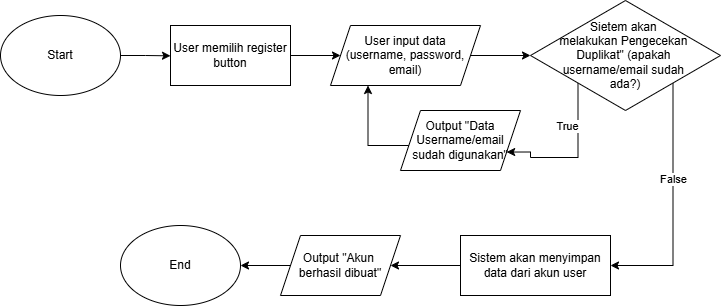

The diagram above was exported from draw.io. Its source (the exported page's mxGraphModel, read from the mxfile embedded in the PNG):
<mxGraphModel dx="872" dy="473" grid="1" gridSize="10" guides="1" tooltips="1" connect="1" arrows="1" fold="1" page="1" pageScale="1" pageWidth="850" pageHeight="1100" math="0" shadow="0">
  <root>
    <mxCell id="0" />
    <mxCell id="1" parent="0" />
    <mxCell id="LuMDnQut0QMZwKFuLTOf-6" edge="1" parent="1" source="LuMDnQut0QMZwKFuLTOf-1" style="edgeStyle=orthogonalEdgeStyle;rounded=0;orthogonalLoop=1;jettySize=auto;html=1;exitX=1;exitY=0.5;exitDx=0;exitDy=0;">
      <mxGeometry relative="1" as="geometry">
        <mxPoint x="220" y="100.33333333333331" as="targetPoint" />
      </mxGeometry>
    </mxCell>
    <mxCell id="LuMDnQut0QMZwKFuLTOf-1" parent="1" style="ellipse;whiteSpace=wrap;html=1;" value="Start" vertex="1">
      <mxGeometry height="80" width="120" x="50" y="60" as="geometry" />
    </mxCell>
    <mxCell id="LuMDnQut0QMZwKFuLTOf-9" edge="1" parent="1" source="LuMDnQut0QMZwKFuLTOf-8" style="edgeStyle=orthogonalEdgeStyle;rounded=0;orthogonalLoop=1;jettySize=auto;html=1;exitX=1;exitY=0.5;exitDx=0;exitDy=0;">
      <mxGeometry relative="1" as="geometry">
        <mxPoint x="390" y="100" as="targetPoint" />
      </mxGeometry>
    </mxCell>
    <mxCell id="LuMDnQut0QMZwKFuLTOf-8" parent="1" style="rounded=0;whiteSpace=wrap;html=1;" value="User memilih register button" vertex="1">
      <mxGeometry height="60" width="120" x="220" y="70" as="geometry" />
    </mxCell>
    <mxCell id="LuMDnQut0QMZwKFuLTOf-12" edge="1" parent="1" source="LuMDnQut0QMZwKFuLTOf-11" style="edgeStyle=orthogonalEdgeStyle;rounded=0;orthogonalLoop=1;jettySize=auto;html=1;exitX=1;exitY=0.5;exitDx=0;exitDy=0;" target="Br5UdjMWBP5ByUC3NAZf-1">
      <mxGeometry relative="1" as="geometry">
        <mxPoint x="570" y="100.304347826087" as="targetPoint" />
      </mxGeometry>
    </mxCell>
    <mxCell id="LuMDnQut0QMZwKFuLTOf-11" parent="1" style="shape=parallelogram;perimeter=parallelogramPerimeter;whiteSpace=wrap;html=1;fixedSize=1;" value="User input data&lt;div&gt;(username, password, email)&lt;/div&gt;" vertex="1">
      <mxGeometry height="60" width="150" x="380" y="70" as="geometry" />
    </mxCell>
    <mxCell id="lAM2sDBZoof0ly3Nq8YH-2" edge="1" parent="1" source="Br5UdjMWBP5ByUC3NAZf-1" style="edgeStyle=orthogonalEdgeStyle;rounded=0;orthogonalLoop=1;jettySize=auto;html=1;exitX=0;exitY=1;exitDx=0;exitDy=0;entryX=1;entryY=0.75;entryDx=0;entryDy=0;" target="lAM2sDBZoof0ly3Nq8YH-1">
      <mxGeometry relative="1" as="geometry">
        <Array as="points">
          <mxPoint x="627" y="202" />
          <mxPoint x="580" y="202" />
          <mxPoint x="580" y="197" />
        </Array>
      </mxGeometry>
    </mxCell>
    <mxCell id="lAM2sDBZoof0ly3Nq8YH-4" connectable="0" parent="lAM2sDBZoof0ly3Nq8YH-2" style="edgeLabel;html=1;align=center;verticalAlign=middle;resizable=0;points=[];" value="True" vertex="1">
      <mxGeometry relative="1" x="0.3682" as="geometry">
        <mxPoint x="18" y="-32" as="offset" />
      </mxGeometry>
    </mxCell>
    <mxCell id="h7bjJ-RZ6VIL6SVuPF3D-2" edge="1" parent="1" source="Br5UdjMWBP5ByUC3NAZf-1" style="edgeStyle=orthogonalEdgeStyle;rounded=0;orthogonalLoop=1;jettySize=auto;html=1;exitX=1;exitY=1;exitDx=0;exitDy=0;entryX=1;entryY=0.5;entryDx=0;entryDy=0;" target="h7bjJ-RZ6VIL6SVuPF3D-1">
      <mxGeometry relative="1" as="geometry" />
    </mxCell>
    <mxCell id="h7bjJ-RZ6VIL6SVuPF3D-4" connectable="0" parent="h7bjJ-RZ6VIL6SVuPF3D-2" style="edgeLabel;html=1;align=center;verticalAlign=middle;resizable=0;points=[];" value="False" vertex="1">
      <mxGeometry relative="1" x="-0.2178" as="geometry">
        <mxPoint as="offset" />
      </mxGeometry>
    </mxCell>
    <mxCell id="Br5UdjMWBP5ByUC3NAZf-1" parent="1" style="rhombus;whiteSpace=wrap;html=1;" value="&lt;span data-path-to-node=&quot;5,1,0&quot; data-index-in-node=&quot;71&quot;&gt;Sietem akan&amp;nbsp;&lt;/span&gt;&lt;div&gt;&lt;span data-path-to-node=&quot;5,1,0&quot; data-index-in-node=&quot;71&quot;&gt;melakukan Pengecekan&amp;nbsp;&lt;/span&gt;&lt;/div&gt;&lt;div&gt;&lt;span data-path-to-node=&quot;5,1,0&quot; data-index-in-node=&quot;71&quot;&gt;Duplikat&quot;&lt;/span&gt;&amp;nbsp;&lt;span style=&quot;background-color: transparent; color: light-dark(rgb(0, 0, 0), rgb(255, 255, 255));&quot;&gt;(apakah&amp;nbsp;&lt;/span&gt;&lt;/div&gt;&lt;div&gt;&lt;span style=&quot;background-color: transparent; color: light-dark(rgb(0, 0, 0), rgb(255, 255, 255));&quot;&gt;username/email sudah&amp;nbsp;&lt;/span&gt;&lt;/div&gt;&lt;div&gt;&lt;span style=&quot;background-color: transparent; color: light-dark(rgb(0, 0, 0), rgb(255, 255, 255));&quot;&gt;ada?)&lt;/span&gt;&lt;/div&gt;" vertex="1">
      <mxGeometry height="110" width="190" x="580" y="45" as="geometry" />
    </mxCell>
    <mxCell id="lAM2sDBZoof0ly3Nq8YH-3" edge="1" parent="1" source="lAM2sDBZoof0ly3Nq8YH-1" style="edgeStyle=orthogonalEdgeStyle;rounded=0;orthogonalLoop=1;jettySize=auto;html=1;exitX=0;exitY=0.5;exitDx=0;exitDy=0;entryX=0.25;entryY=1;entryDx=0;entryDy=0;" target="LuMDnQut0QMZwKFuLTOf-11">
      <mxGeometry relative="1" as="geometry">
        <Array as="points">
          <mxPoint x="417" y="190" />
        </Array>
      </mxGeometry>
    </mxCell>
    <mxCell id="lAM2sDBZoof0ly3Nq8YH-1" parent="1" style="shape=parallelogram;perimeter=parallelogramPerimeter;whiteSpace=wrap;html=1;fixedSize=1;" value="Output &quot;Data Username/email sudah digunakan&quot;" vertex="1">
      <mxGeometry height="60" width="120" x="450" y="155" as="geometry" />
    </mxCell>
    <mxCell id="h7bjJ-RZ6VIL6SVuPF3D-6" edge="1" parent="1" source="lAM2sDBZoof0ly3Nq8YH-7" style="edgeStyle=orthogonalEdgeStyle;rounded=0;orthogonalLoop=1;jettySize=auto;html=1;exitX=0;exitY=0.5;exitDx=0;exitDy=0;entryX=1;entryY=0.5;entryDx=0;entryDy=0;" target="h7bjJ-RZ6VIL6SVuPF3D-5">
      <mxGeometry relative="1" as="geometry" />
    </mxCell>
    <mxCell id="lAM2sDBZoof0ly3Nq8YH-7" parent="1" style="shape=parallelogram;perimeter=parallelogramPerimeter;whiteSpace=wrap;html=1;fixedSize=1;" value="Output &quot;Akun&amp;nbsp;&lt;div&gt;berhasil dibuat&quot;&lt;/div&gt;" vertex="1">
      <mxGeometry height="60" width="120" x="330" y="280" as="geometry" />
    </mxCell>
    <mxCell id="h7bjJ-RZ6VIL6SVuPF3D-3" edge="1" parent="1" source="h7bjJ-RZ6VIL6SVuPF3D-1" style="edgeStyle=orthogonalEdgeStyle;rounded=0;orthogonalLoop=1;jettySize=auto;html=1;exitX=0;exitY=0.5;exitDx=0;exitDy=0;entryX=1;entryY=0.5;entryDx=0;entryDy=0;" target="lAM2sDBZoof0ly3Nq8YH-7">
      <mxGeometry relative="1" as="geometry" />
    </mxCell>
    <mxCell id="h7bjJ-RZ6VIL6SVuPF3D-1" parent="1" style="rounded=0;whiteSpace=wrap;html=1;" value="Sistem akan menyimpan data dari akun user" vertex="1">
      <mxGeometry height="60" width="150" x="510" y="280" as="geometry" />
    </mxCell>
    <mxCell id="h7bjJ-RZ6VIL6SVuPF3D-5" parent="1" style="ellipse;whiteSpace=wrap;html=1;" value="End" vertex="1">
      <mxGeometry height="80" width="120" x="170" y="270" as="geometry" />
    </mxCell>
  </root>
</mxGraphModel>